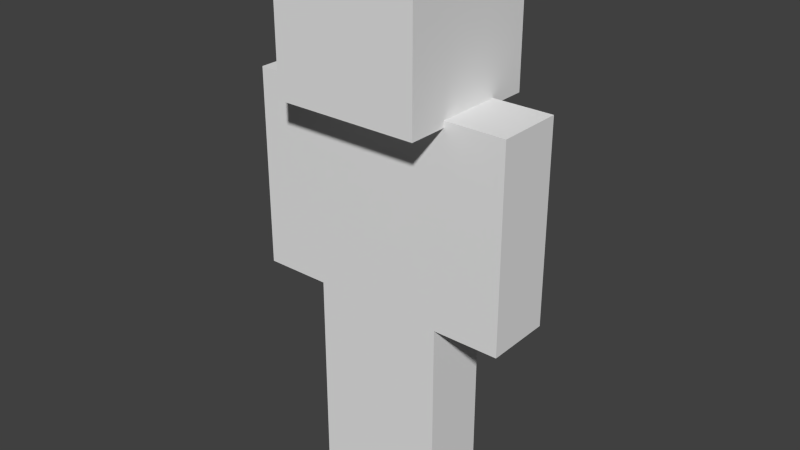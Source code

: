 # Source: character.blend  (saved by Blender 2.83.19; exported with 4.5.12 LTS)
import bpy
from mathutils import Matrix  # noqa: F401  (used for matrix-valued properties, if any)

bpy.ops.wm.read_factory_settings(use_empty=True)
scene = bpy.context.scene
scene.name = 'Scene'

# ---- collections
col_collection_1 = bpy.data.collections.new('Collection 1'); scene.collection.children.link(col_collection_1)

# ---- materials (node trees are filled in below, after node groups)
mat_character = bpy.data.materials.new('Character')
mat_character.alpha_threshold = 0.0
mat_character.use_transparent_shadow = False
mat_character.roughness = 0.5
mat_character.specular_intensity = 0.0
mat_character.line_color = (0.0, 0.0, 0.0, 1.0)

# ---- material node trees

# ---- world
world_world = bpy.data.worlds.new('World'); scene.world = world_world
world_world.color = (0.05088, 0.05088, 0.05088)
world_world.use_sun_shadow = False
world_world.sun_shadow_jitter_overblur = 0.0
world_world.cycles.sampling_method = 'NONE'
world_world.cycles.sample_map_resolution = 256

# ---- meshes
me_cube = bpy.data.meshes.new('Cube')
me_cube.from_pydata([(-2.1, -1.05, 15.81), (-2.1, 1.05, 15.81), (-2.1, -1.05, 22.11), (-2.1, 1.05, 22.11), (-4.2, 1.05, 22.11), (-4.2, -1.05, 22.11), (-2.1, -1.05, 22.11), (-2.1, 1.05, 22.11), (-4.2, 1.05, 15.81), (-4.2, -1.05, 15.81), (-2.1, -1.05, 15.81), (-2.1, 1.05, 15.81), (-2.1, -1.05, 9.513), (-2.1, 1.05, 9.513), (-2.1, -1.05, 15.81), (-2.1, 1.05, 15.81), (-2.1, -2.1, 22.11), (-2.1, 2.1, 22.11), (-2.1, -2.1, 26.31), (-2.1, 2.1, 26.31), (2.1, 1.05, 15.81), (2.1, -1.05, 15.81), (2.1, 1.05, 22.11), (2.1, -1.05, 22.11), (2.1, 1.05, 15.81), (2.1, -1.05, 15.81), (4.2, -1.05, 15.81), (4.2, 1.05, 15.81), (2.1, 1.05, 22.11), (2.1, -1.05, 22.11), (4.2, -1.05, 22.11), (4.2, 1.05, 22.11), (8.742e-08, 1.05, 9.513), (-8.742e-08, -1.05, 9.513), (9.388e-08, -1.05, 15.81), (9.388e-08, 1.05, 15.81), (2.1, 2.1, 22.11), (2.1, -2.1, 22.11), (2.1, 2.1, 26.31), (2.1, -2.1, 26.31), (2.1, 1.05, 15.81), (2.1, -1.05, 15.81), (2.1, 1.05, 9.513), (2.1, -1.05, 9.513), (7.461e-15, 1.05, 9.513), (-7.461e-15, -1.05, 9.513), (-9.388e-08, -1.05, 15.81), (-9.388e-08, 1.05, 15.81), (-2.3, -2.3, 21.91), (-2.3, 2.3, 21.91), (-2.3, -2.3, 26.51), (-2.3, 2.3, 26.51), (2.3, 2.3, 21.91), (2.3, -2.3, 21.91), (2.3, 2.3, 26.51), (2.3, -2.3, 26.51), (2.1, 1.05, 22.11), (2.1, 1.05, 22.11), (2.1, -1.05, 22.11), (2.1, -1.05, 22.11), (2.1, -1.05, 15.81), (2.1, -1.05, 15.81), (2.1, 1.05, 15.81), (2.1, 1.05, 15.81), (-2.1, -1.05, 22.11), (-2.1, -1.05, 22.11), (-2.1, -1.05, 15.81), (-2.1, -1.05, 15.81), (-2.1, 1.05, 22.11), (-2.1, 1.05, 22.11), (-2.1, 1.05, 15.81), (-2.1, 1.05, 15.81), (-4.2, 1.05, 22.11), (-4.2, 1.05, 22.11), (-4.2, 1.05, 15.81), (-4.2, 1.05, 15.81), (-2.1, -1.05, 22.11), (-2.1, -1.05, 22.11), (-2.1, -1.05, 15.81), (-2.1, -1.05, 15.81), (-4.2, -1.05, 22.11), (-4.2, -1.05, 22.11), (-4.2, -1.05, 15.81), (-4.2, -1.05, 15.81), (-2.1, 1.05, 22.11), (-2.1, 1.05, 22.11), (-2.1, 1.05, 15.81), (-2.1, 1.05, 15.81), (-8.742e-08, -1.05, 9.513), (-8.742e-08, -1.05, 9.513), (8.742e-08, 1.05, 9.513), (8.742e-08, 1.05, 9.513), (-2.1, -1.05, 9.513), (-2.1, -1.05, 9.513), (-2.1, -1.05, 15.81), (-2.1, -1.05, 15.81), (-2.1, 1.05, 15.81), (-2.1, 1.05, 15.81), (-2.1, 1.05, 9.513), (-2.1, 1.05, 9.513), (2.1, 2.1, 26.31), (2.1, 2.1, 26.31), (2.1, -2.1, 26.31), (2.1, -2.1, 26.31), (2.1, -2.1, 22.11), (2.1, -2.1, 22.11), (2.1, 2.1, 22.11), (2.1, 2.1, 22.11), (-2.1, -2.1, 26.31), (-2.1, -2.1, 26.31), (-2.1, -2.1, 22.11), (-2.1, -2.1, 22.11), (-2.1, 2.1, 26.31), (-2.1, 2.1, 26.31), (-2.1, 2.1, 22.11), (-2.1, 2.1, 22.11), (2.1, 1.05, 22.11), (2.1, 1.05, 22.11), (2.1, -1.05, 22.11), (2.1, -1.05, 22.11), (2.1, -1.05, 15.81), (2.1, -1.05, 15.81), (2.1, 1.05, 15.81), (2.1, 1.05, 15.81), (4.2, -1.05, 22.11), (4.2, -1.05, 22.11), (4.2, -1.05, 15.81), (4.2, -1.05, 15.81), (4.2, 1.05, 22.11), (4.2, 1.05, 22.11), (4.2, 1.05, 15.81), (4.2, 1.05, 15.81), (9.388e-08, -1.05, 15.81), (9.388e-08, -1.05, 15.81), (-9.388e-08, -1.05, 15.81), (-9.388e-08, -1.05, 15.81), (2.1, -1.05, 15.81), (2.1, -1.05, 15.81), (-7.461e-15, -1.05, 9.513), (-7.461e-15, -1.05, 9.513), (9.388e-08, 1.05, 15.81), (9.388e-08, 1.05, 15.81), (2.1, -1.05, 9.513), (2.1, -1.05, 9.513), (7.461e-15, 1.05, 9.513), (7.461e-15, 1.05, 9.513), (2.1, 1.05, 9.513), (2.1, 1.05, 9.513), (2.1, 1.05, 15.81), (2.1, 1.05, 15.81), (-9.388e-08, 1.05, 15.81), (-9.388e-08, 1.05, 15.81), (2.3, 2.3, 26.51), (2.3, 2.3, 26.51), (2.3, -2.3, 26.51), (2.3, -2.3, 26.51), (2.3, -2.3, 21.91), (2.3, -2.3, 21.91), (2.3, 2.3, 21.91), (2.3, 2.3, 21.91), (-2.3, -2.3, 26.51), (-2.3, -2.3, 26.51), (-2.3, -2.3, 21.91), (-2.3, -2.3, 21.91), (-2.3, 2.3, 26.51), (-2.3, 2.3, 26.51), (-2.3, 2.3, 21.91), (-2.3, 2.3, 21.91)], [], [(58, 2, 0, 21), (64, 3, 1, 66), (68, 56, 62, 70), (20, 60, 67, 71), (69, 65, 23, 22), (47, 144, 45, 134), (6, 5, 9, 10), (7, 76, 78, 11), (32, 33, 12, 13), (14, 15, 98, 92), (102, 18, 16, 37), (108, 19, 17, 110), (112, 100, 106, 114), (36, 104, 111, 115), (113, 109, 39, 38), (34, 94, 93, 88), (148, 42, 44, 150), (96, 140, 90, 99), (24, 27, 26, 25), (31, 28, 29, 30), (46, 138, 43, 41), (35, 132, 89, 91), (136, 142, 146, 40), (59, 61, 63, 57), (103, 105, 107, 101), (97, 95, 133, 141), (4, 84, 86, 8), (80, 72, 74, 82), (124, 126, 130, 128), (73, 81, 77, 85), (129, 131, 122, 116), (145, 147, 143, 139), (117, 123, 120, 118), (87, 79, 83, 75), (119, 121, 127, 125), (149, 151, 135, 137), (154, 50, 48, 53), (160, 51, 49, 162), (164, 152, 158, 166), (52, 156, 163, 167), (165, 161, 55, 54), (155, 157, 159, 153)])
_uv = me_cube.uv_layers.new(name='UVMap')
_uv.uv.foreach_set('vector', [0.625, 0.375, 0.5, 0.375, 0.5, 0.0, 0.625, 0.0, 0.5, 0.375, 0.4375, 0.375, 0.4375, 0.0, 0.5, 0.0, 0.4375, 0.375, 0.3125, 0.375, 0.3125, 0.0, 0.4375, 0.0, 0.5625, 0.375, 0.5625, 0.5, 0.4375, 0.5, 0.4375, 0.375, 0.4375, 0.375, 0.4375, 0.5, 0.3125, 0.5, 0.3125, 0.375, 0.125, 0.375, 0.125, 0.0, 0.1875, 0.0, 0.1875, 0.375, 0.8125, 0.375, 0.875, 0.375, 0.875, 0.0, 0.8125, 0.0, 0.75, 0.375, 0.8125, 0.375, 0.8125, 0.0, 0.75, 0.0, 0.1875, 0.375, 0.1875, 0.5, 0.125, 0.5, 0.125, 0.375, 0.0, 0.375, 0.0625, 0.375, 0.0625, 0.0, 0.0, 0.0, 0.5, 0.75, 0.375, 0.75, 0.375, 0.5, 0.5, 0.5, 0.375, 0.75, 0.25, 0.75, 0.25, 0.5, 0.375, 0.5, 0.25, 0.75, 0.125, 0.75, 0.125, 0.5, 0.25, 0.5, 0.375, 0.75, 0.375, 1.0, 0.25, 1.0, 0.25, 0.75, 0.25, 0.75, 0.25, 1.0, 0.125, 1.0, 0.125, 0.75, 0.1875, 0.375, 0.25, 0.375, 0.25, 0.0, 0.1875, 0.0, 0.0625, 0.375, 0.0625, 0.0, 0.125, 0.0, 0.125, 0.375, 0.0625, 0.375, 0.125, 0.375, 0.125, 0.0, 0.0625, 0.0, 0.75, 0.375, 0.8125, 0.375, 0.8125, 0.5, 0.75, 0.5, 0.6875, 0.375, 0.75, 0.375, 0.75, 0.5, 0.6875, 0.5, 0.1875, 0.375, 0.1875, 0.0, 0.25, 0.0, 0.25, 0.375, 0.125, 0.375, 0.1875, 0.375, 0.1875, 0.0, 0.125, 0.0, 0.0, 0.375, 0.0, 0.0, 0.0625, 0.0, 0.0625, 0.375, 0.25, 0.375, 0.25, 0.0, 0.3125, 0.0, 0.3125, 0.375, 0.0, 0.75, 0.0, 0.5, 0.125, 0.5, 0.125, 0.75, 0.125, 0.375, 0.125, 0.5, 0.0625, 0.5, 0.0625, 0.375, 0.6875, 0.375, 0.75, 0.375, 0.75, 0.0, 0.6875, 0.0, 0.625, 0.375, 0.6875, 0.375, 0.6875, 0.0, 0.625, 0.0, 0.625, 0.375, 0.625, 0.0, 0.6875, 0.0, 0.6875, 0.375, 0.6875, 0.375, 0.6875, 0.5, 0.75, 0.5, 0.75, 0.375, 0.6875, 0.375, 0.6875, 0.0, 0.75, 0.0, 0.75, 0.375, 0.1875, 0.375, 0.125, 0.375, 0.125, 0.5, 0.1875, 0.5, 0.75, 0.375, 0.75, 0.0, 0.8125, 0.0, 0.8125, 0.375, 0.75, 0.375, 0.75, 0.5, 0.8125, 0.5, 0.8125, 0.375, 0.8125, 0.375, 0.8125, 0.0, 0.875, 0.0, 0.875, 0.375, 0.125, 0.375, 0.0625, 0.375, 0.0625, 0.5, 0.125, 0.5, 1.0, 0.75, 0.875, 0.75, 0.875, 0.5, 1.0, 0.5, 0.875, 0.75, 0.75, 0.75, 0.75, 0.5, 0.875, 0.5, 0.75, 0.75, 0.625, 0.75, 0.625, 0.5, 0.75, 0.5, 0.875, 0.75, 0.875, 1.0, 0.75, 1.0, 0.75, 0.75, 0.75, 0.75, 0.75, 1.0, 0.625, 1.0, 0.625, 0.75, 0.5, 0.75, 0.5, 0.5, 0.625, 0.5, 0.625, 0.75])
me_cube.materials.append(mat_character)
me_cube.use_remesh_preserve_volume = False
me_cube.use_remesh_preserve_attributes = False
me_cube.use_mirror_vertex_groups = False
me_cube.use_paint_bone_selection = False
me_cube.use_paint_mask = True
me_cube.update()

# ---- objects
ob_player = bpy.data.objects.new('Player', me_cube)

# ---- transforms, parenting, visibility, modifiers, constraints
ob_player.location = (0.0, 0.0, -10.0)
ob_player.lock_rotations_4d = False
ob_player.empty_display_type = 'ARROWS'
ob_player.lineart.crease_threshold = 0.0

# ---- collection membership
col_collection_1.objects.link(ob_player)

# ---- scene / render settings (as saved in the file)
scene.frame_start = 0; scene.frame_end = 220; scene.frame_set(1)
scene.render.engine = 'BLENDER_EEVEE_NEXT'
scene.render.image_settings.color_mode = 'RGB'
scene.render.image_settings.compression = 90
scene.render.resolution_percentage = 50
scene.render.fps = 30
scene.render.dither_intensity = 0.0
scene.render.bake_margin = 2
scene.render.bake_bias = 0.0
scene.cycles.use_denoising = False
scene.cycles.samples = 10
scene.cycles.sampling_pattern = 'TABULATED_SOBOL'
scene.cycles.light_sampling_threshold = 0.0
scene.cycles.use_adaptive_sampling = False
scene.cycles.use_light_tree = False
scene.cycles.blur_glossy = 0.0
scene.cycles.volume_bounces = 1
scene.cycles.pixel_filter_type = 'GAUSSIAN'
scene.cycles.sample_clamp_indirect = 0.0
scene.view_settings.view_transform = 'Standard'
bpy.context.view_layer.update()

# ---- added for rendering (the .blend has no active camera and no usable light): camera, sun
cam_auto = bpy.data.cameras.new('AutoCamera')
cam_auto.lens = 50.0
cam_auto.sensor_width = 36.0
cam_auto.clip_end = 1000.0
ob_auto_camera = bpy.data.objects.new('AutoCamera', cam_auto)
scene.collection.objects.link(ob_auto_camera)
ob_auto_camera.location = (18.053, -21.6636, 22.4554)
ob_auto_camera.rotation_euler = (1.09748, -7.21219e-08, 0.694738)
scene.camera = ob_auto_camera
light_auto_sun = bpy.data.lights.new('AutoSun', 'SUN')
light_auto_sun.energy = 3.0
light_auto_sun.angle = 0.0523599
ob_auto_sun = bpy.data.objects.new('AutoSun', light_auto_sun)
scene.collection.objects.link(ob_auto_sun)
ob_auto_sun.rotation_euler = (0.872665, 0.174533, 0.523599)
bpy.context.view_layer.update()
